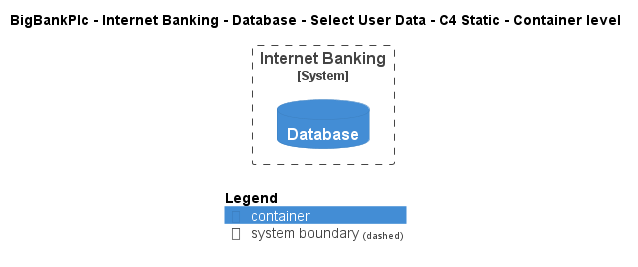

The diagram above was rendered by PlantUML. Its source (embedded in the PNG):
@startuml
!include ..\..\..\..\..\..\..\.c4s\C4_Container.puml

AddElementTag("c4interflow:lifecycle:new", $bgColor=green, $fontColor=#ffffff, $borderColor=green, $shadowing="False")
AddElementTag("c4interflow:lifecycle:changed", $bgColor=orange, $fontColor=#ffffff, $borderColor=orange, $shadowing="False")
AddElementTag("c4interflow:lifecycle:removed", $bgColor=red, $fontColor=#ffffff, $borderColor=red, $shadowing="False")

AddRelTag("c4interflow:lifecycle:new", $textColor=green, $lineColor=green)
AddRelTag("c4interflow:lifecycle:changed", $textColor=orange, $lineColor=orange)
AddRelTag("c4interflow:lifecycle:removed", $textColor=red, $lineColor=red)

SHOW_PERSON_PORTRAIT()
LAYOUT_TOP_DOWN()

skinparam linetype polyline

title BigBankPlc - Internet Banking - Database - Select User Data - C4 Static - Container level


System_Boundary(BigBankPlc.SoftwareSystems.InternetBanking, "Internet Banking") {
    ContainerDb(BigBankPlc.SoftwareSystems.InternetBanking.Containers.Database, "Database", "", "")
}



SHOW_LEGEND()
@enduml